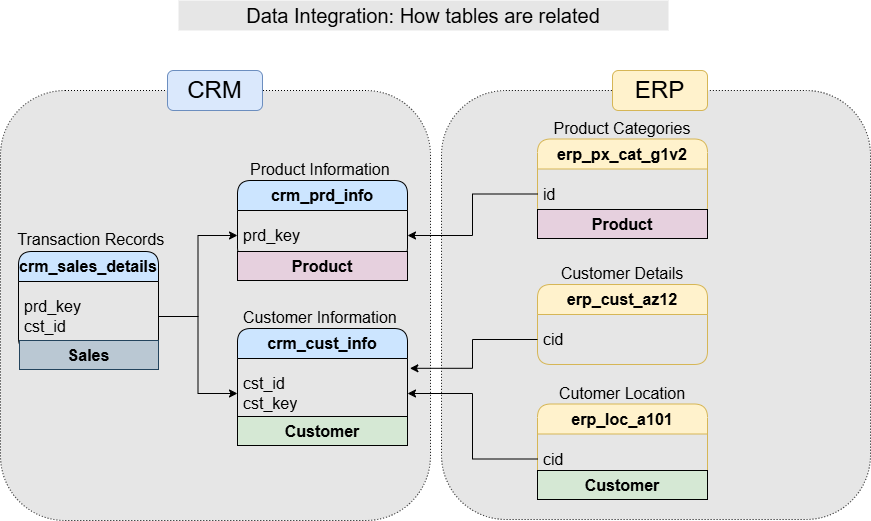

The diagram above was exported from draw.io. Its source (the exported page's mxGraphModel, read from the mxfile embedded in the PNG):
<mxGraphModel dx="1016" dy="611" grid="1" gridSize="10" guides="1" tooltips="1" connect="1" arrows="1" fold="1" page="1" pageScale="1" pageWidth="850" pageHeight="1100" math="0" shadow="0">
  <root>
    <mxCell id="0" />
    <mxCell id="1" parent="0" />
    <mxCell id="Cl7j3aoNFroisdFZ-bEz-36" parent="1" style="whiteSpace=wrap;html=1;aspect=fixed;fillColor=#E6E6E6;dashed=1;dashPattern=1 2;rounded=1;" value="" vertex="1">
      <mxGeometry height="429" width="429" x="501" y="110" as="geometry" />
    </mxCell>
    <mxCell id="Cl7j3aoNFroisdFZ-bEz-35" parent="1" style="whiteSpace=wrap;html=1;aspect=fixed;fillColor=#E6E6E6;rounded=1;dashed=1;dashPattern=1 2;" value="" vertex="1">
      <mxGeometry height="430" width="430" x="60" y="110" as="geometry" />
    </mxCell>
    <mxCell id="Cl7j3aoNFroisdFZ-bEz-1" parent="1" style="swimlane;fontStyle=0;childLayout=stackLayout;horizontal=1;startSize=30;horizontalStack=0;resizeParent=1;resizeParentMax=0;resizeLast=0;collapsible=1;marginBottom=0;whiteSpace=wrap;html=1;fillColor=#CCE5FF;rounded=1;fontSize=16;" value="&lt;b&gt;crm_sales_details&lt;/b&gt;" vertex="1">
      <mxGeometry height="100" width="140" x="78" y="271" as="geometry" />
    </mxCell>
    <mxCell id="Cl7j3aoNFroisdFZ-bEz-2" parent="Cl7j3aoNFroisdFZ-bEz-1" style="text;strokeColor=none;fillColor=none;align=left;verticalAlign=middle;spacingLeft=4;spacingRight=4;overflow=hidden;points=[[0,0.5],[1,0.5]];portConstraint=eastwest;rotatable=0;whiteSpace=wrap;html=1;rounded=1;fontSize=16;" value="prd_key&lt;div&gt;cst_id&lt;/div&gt;" vertex="1">
      <mxGeometry height="70" width="140" y="30" as="geometry" />
    </mxCell>
    <mxCell id="Cl7j3aoNFroisdFZ-bEz-5" parent="1" style="swimlane;fontStyle=0;childLayout=stackLayout;horizontal=1;startSize=30;horizontalStack=0;resizeParent=1;resizeParentMax=0;resizeLast=0;collapsible=1;marginBottom=0;whiteSpace=wrap;html=1;fillColor=#CCE5FF;rounded=1;fontSize=16;" value="&lt;b&gt;crm_prd_info&lt;/b&gt;" vertex="1">
      <mxGeometry height="80" width="170" x="297" y="200" as="geometry" />
    </mxCell>
    <mxCell id="Cl7j3aoNFroisdFZ-bEz-6" parent="Cl7j3aoNFroisdFZ-bEz-5" style="text;strokeColor=none;fillColor=none;align=left;verticalAlign=middle;spacingLeft=4;spacingRight=4;overflow=hidden;points=[[0,0.5],[1,0.5]];portConstraint=eastwest;rotatable=0;whiteSpace=wrap;html=1;rounded=1;fontSize=16;" value="prd_key" vertex="1">
      <mxGeometry height="50" width="170" y="30" as="geometry" />
    </mxCell>
    <mxCell id="Cl7j3aoNFroisdFZ-bEz-7" parent="1" style="swimlane;fontStyle=0;childLayout=stackLayout;horizontal=1;startSize=30;horizontalStack=0;resizeParent=1;resizeParentMax=0;resizeLast=0;collapsible=1;marginBottom=0;whiteSpace=wrap;html=1;fillColor=#CCE5FF;rounded=1;fontSize=16;" value="&lt;b&gt;crm_cust_info&lt;/b&gt;" vertex="1">
      <mxGeometry height="100" width="170" x="297" y="348" as="geometry" />
    </mxCell>
    <mxCell id="Cl7j3aoNFroisdFZ-bEz-8" parent="Cl7j3aoNFroisdFZ-bEz-7" style="text;strokeColor=none;fillColor=none;align=left;verticalAlign=middle;spacingLeft=4;spacingRight=4;overflow=hidden;points=[[0,0.5],[1,0.5]];portConstraint=eastwest;rotatable=0;whiteSpace=wrap;html=1;rounded=1;fontSize=16;" value="&lt;div&gt;cst_id&lt;/div&gt;&lt;div&gt;cst_key&lt;/div&gt;" vertex="1">
      <mxGeometry height="70" width="170" y="30" as="geometry" />
    </mxCell>
    <mxCell id="Cl7j3aoNFroisdFZ-bEz-14" edge="1" parent="1" source="Cl7j3aoNFroisdFZ-bEz-2" style="edgeStyle=orthogonalEdgeStyle;rounded=0;orthogonalLoop=1;jettySize=auto;html=1;" target="Cl7j3aoNFroisdFZ-bEz-6">
      <mxGeometry relative="1" as="geometry" />
    </mxCell>
    <mxCell id="Cl7j3aoNFroisdFZ-bEz-15" edge="1" parent="1" source="Cl7j3aoNFroisdFZ-bEz-2" style="edgeStyle=orthogonalEdgeStyle;rounded=0;orthogonalLoop=1;jettySize=auto;html=1;entryX=0;entryY=0.5;entryDx=0;entryDy=0;" target="Cl7j3aoNFroisdFZ-bEz-8">
      <mxGeometry relative="1" as="geometry" />
    </mxCell>
    <mxCell id="Cl7j3aoNFroisdFZ-bEz-16" parent="1" style="text;html=1;align=center;verticalAlign=middle;whiteSpace=wrap;rounded=0;" value="&lt;font style=&quot;font-size: 16px;&quot;&gt;Product Information&amp;nbsp;&lt;/font&gt;" vertex="1">
      <mxGeometry height="30" width="170" x="297" y="174" as="geometry" />
    </mxCell>
    <mxCell id="Cl7j3aoNFroisdFZ-bEz-18" parent="1" style="text;html=1;align=center;verticalAlign=middle;whiteSpace=wrap;rounded=0;" value="&lt;font style=&quot;font-size: 16px;&quot;&gt;Transaction Records&amp;nbsp;&lt;/font&gt;" vertex="1">
      <mxGeometry height="30" width="170" x="68" y="244" as="geometry" />
    </mxCell>
    <mxCell id="Cl7j3aoNFroisdFZ-bEz-20" parent="1" style="text;html=1;align=center;verticalAlign=middle;whiteSpace=wrap;rounded=0;" value="&lt;font style=&quot;font-size: 16px;&quot;&gt;Customer Information&amp;nbsp;&lt;/font&gt;" vertex="1">
      <mxGeometry height="30" width="170" x="297" y="322" as="geometry" />
    </mxCell>
    <mxCell id="Cl7j3aoNFroisdFZ-bEz-21" parent="1" style="swimlane;fontStyle=0;childLayout=stackLayout;horizontal=1;startSize=30;horizontalStack=0;resizeParent=1;resizeParentMax=0;resizeLast=0;collapsible=1;marginBottom=0;whiteSpace=wrap;html=1;fillColor=#fff2cc;rounded=1;fontSize=16;strokeColor=#d6b656;" value="&lt;b&gt;erp_px_cat_g1v2&lt;/b&gt;" vertex="1">
      <mxGeometry height="80" width="170" x="597" y="158.5" as="geometry" />
    </mxCell>
    <mxCell id="Cl7j3aoNFroisdFZ-bEz-22" parent="Cl7j3aoNFroisdFZ-bEz-21" style="text;strokeColor=none;fillColor=none;align=left;verticalAlign=middle;spacingLeft=4;spacingRight=4;overflow=hidden;points=[[0,0.5],[1,0.5]];portConstraint=eastwest;rotatable=0;whiteSpace=wrap;html=1;rounded=1;fontSize=16;" value="id" vertex="1">
      <mxGeometry height="50" width="170" y="30" as="geometry" />
    </mxCell>
    <mxCell id="Cl7j3aoNFroisdFZ-bEz-23" parent="1" style="text;html=1;align=center;verticalAlign=middle;whiteSpace=wrap;rounded=0;" value="&lt;font style=&quot;font-size: 16px;&quot;&gt;Product Categories&lt;/font&gt;" vertex="1">
      <mxGeometry height="30" width="170" x="597" y="132.5" as="geometry" />
    </mxCell>
    <mxCell id="Cl7j3aoNFroisdFZ-bEz-24" edge="1" parent="1" source="Cl7j3aoNFroisdFZ-bEz-22" style="edgeStyle=orthogonalEdgeStyle;rounded=0;orthogonalLoop=1;jettySize=auto;html=1;" target="Cl7j3aoNFroisdFZ-bEz-6">
      <mxGeometry relative="1" as="geometry" />
    </mxCell>
    <mxCell id="Cl7j3aoNFroisdFZ-bEz-25" parent="1" style="swimlane;fontStyle=0;childLayout=stackLayout;horizontal=1;startSize=30;horizontalStack=0;resizeParent=1;resizeParentMax=0;resizeLast=0;collapsible=1;marginBottom=0;whiteSpace=wrap;html=1;fillColor=#fff2cc;rounded=1;fontSize=16;strokeColor=#d6b656;" value="&lt;b&gt;erp_cust_az12&lt;/b&gt;" vertex="1">
      <mxGeometry height="80" width="170" x="597" y="304" as="geometry" />
    </mxCell>
    <mxCell id="Cl7j3aoNFroisdFZ-bEz-26" parent="Cl7j3aoNFroisdFZ-bEz-25" style="text;strokeColor=none;fillColor=none;align=left;verticalAlign=middle;spacingLeft=4;spacingRight=4;overflow=hidden;points=[[0,0.5],[1,0.5]];portConstraint=eastwest;rotatable=0;whiteSpace=wrap;html=1;rounded=1;fontSize=16;" value="cid" vertex="1">
      <mxGeometry height="50" width="170" y="30" as="geometry" />
    </mxCell>
    <mxCell id="Cl7j3aoNFroisdFZ-bEz-27" parent="1" style="text;html=1;align=center;verticalAlign=middle;whiteSpace=wrap;rounded=0;" value="&lt;font style=&quot;font-size: 16px;&quot;&gt;Customer Details&lt;/font&gt;" vertex="1">
      <mxGeometry height="30" width="170" x="597" y="278" as="geometry" />
    </mxCell>
    <mxCell id="Cl7j3aoNFroisdFZ-bEz-28" parent="1" style="swimlane;fontStyle=0;childLayout=stackLayout;horizontal=1;startSize=30;horizontalStack=0;resizeParent=1;resizeParentMax=0;resizeLast=0;collapsible=1;marginBottom=0;whiteSpace=wrap;html=1;fillColor=#fff2cc;rounded=1;fontSize=16;strokeColor=#d6b656;" value="&lt;b&gt;erp_loc_a101&lt;/b&gt;" vertex="1">
      <mxGeometry height="80" width="170" x="597" y="423.5" as="geometry" />
    </mxCell>
    <mxCell id="Cl7j3aoNFroisdFZ-bEz-29" parent="Cl7j3aoNFroisdFZ-bEz-28" style="text;strokeColor=none;fillColor=none;align=left;verticalAlign=middle;spacingLeft=4;spacingRight=4;overflow=hidden;points=[[0,0.5],[1,0.5]];portConstraint=eastwest;rotatable=0;whiteSpace=wrap;html=1;rounded=1;fontSize=16;" value="cid" vertex="1">
      <mxGeometry height="50" width="170" y="30" as="geometry" />
    </mxCell>
    <mxCell id="Cl7j3aoNFroisdFZ-bEz-30" parent="1" style="text;html=1;align=center;verticalAlign=middle;whiteSpace=wrap;rounded=0;" value="&lt;font style=&quot;font-size: 16px;&quot;&gt;Cutomer Location&lt;/font&gt;" vertex="1">
      <mxGeometry height="30" width="170" x="597" y="397.5" as="geometry" />
    </mxCell>
    <mxCell id="Cl7j3aoNFroisdFZ-bEz-31" edge="1" parent="1" source="Cl7j3aoNFroisdFZ-bEz-26" style="edgeStyle=orthogonalEdgeStyle;rounded=0;orthogonalLoop=1;jettySize=auto;html=1;entryX=1.014;entryY=0.14;entryDx=0;entryDy=0;entryPerimeter=0;" target="Cl7j3aoNFroisdFZ-bEz-8">
      <mxGeometry relative="1" as="geometry" />
    </mxCell>
    <mxCell id="Cl7j3aoNFroisdFZ-bEz-32" edge="1" parent="1" source="Cl7j3aoNFroisdFZ-bEz-29" style="edgeStyle=orthogonalEdgeStyle;rounded=0;orthogonalLoop=1;jettySize=auto;html=1;entryX=1;entryY=0.5;entryDx=0;entryDy=0;" target="Cl7j3aoNFroisdFZ-bEz-8">
      <mxGeometry relative="1" as="geometry" />
    </mxCell>
    <mxCell id="Cl7j3aoNFroisdFZ-bEz-40" parent="1" style="rounded=1;whiteSpace=wrap;html=1;fillColor=#dae8fc;strokeColor=#6c8ebf;" value="&lt;font style=&quot;font-size: 24px;&quot;&gt;CRM&lt;/font&gt;" vertex="1">
      <mxGeometry height="40" width="95" x="227" y="90" as="geometry" />
    </mxCell>
    <mxCell id="Cl7j3aoNFroisdFZ-bEz-41" parent="1" style="rounded=1;whiteSpace=wrap;html=1;fillColor=#fff2cc;strokeColor=#d6b656;" value="&lt;font style=&quot;font-size: 24px;&quot;&gt;ERP&lt;/font&gt;" vertex="1">
      <mxGeometry height="40" width="95" x="672" y="90" as="geometry" />
    </mxCell>
    <mxCell id="Cl7j3aoNFroisdFZ-bEz-42" parent="1" style="text;html=1;align=center;verticalAlign=middle;whiteSpace=wrap;rounded=0;fillColor=#E6E6E6;" value="&lt;font style=&quot;font-size: 20px;&quot;&gt;Data Integration: How tables are related&lt;/font&gt;" vertex="1">
      <mxGeometry height="30" width="490" x="238" y="20" as="geometry" />
    </mxCell>
    <mxCell id="Hz9kSLorIqKdzwCXQ2Gk-2" parent="1" style="rounded=0;whiteSpace=wrap;html=1;fillColor=#bac8d3;strokeColor=#23445d;" value="&lt;font style=&quot;font-size: 16px;&quot;&gt;&lt;b&gt;Sales&lt;/b&gt;&lt;/font&gt;" vertex="1">
      <mxGeometry height="29" width="139" x="79" y="360" as="geometry" />
    </mxCell>
    <mxCell id="Hz9kSLorIqKdzwCXQ2Gk-3" parent="1" style="rounded=0;whiteSpace=wrap;html=1;gradientColor=none;fillColor=#E6D0DE;" value="&lt;font style=&quot;font-size: 16px;&quot;&gt;&lt;b&gt;Product&lt;/b&gt;&lt;/font&gt;" vertex="1">
      <mxGeometry height="29" width="170" x="297" y="271" as="geometry" />
    </mxCell>
    <mxCell id="Hz9kSLorIqKdzwCXQ2Gk-4" parent="1" style="rounded=0;whiteSpace=wrap;html=1;fillColor=#D5E8D4;" value="&lt;font style=&quot;font-size: 16px;&quot;&gt;&lt;b&gt;Customer&lt;/b&gt;&lt;/font&gt;" vertex="1">
      <mxGeometry height="29" width="170" x="297" y="436" as="geometry" />
    </mxCell>
    <mxCell id="Hz9kSLorIqKdzwCXQ2Gk-5" parent="1" style="rounded=0;whiteSpace=wrap;html=1;gradientColor=none;fillColor=#E6D0DE;" value="&lt;font style=&quot;font-size: 16px;&quot;&gt;&lt;b&gt;Product&lt;/b&gt;&lt;/font&gt;" vertex="1">
      <mxGeometry height="29" width="170" x="597" y="229" as="geometry" />
    </mxCell>
    <mxCell id="Hz9kSLorIqKdzwCXQ2Gk-7" parent="1" style="rounded=0;whiteSpace=wrap;html=1;fillColor=#D5E8D4;" value="&lt;font style=&quot;font-size: 16px;&quot;&gt;&lt;b&gt;Customer&lt;/b&gt;&lt;/font&gt;" vertex="1">
      <mxGeometry height="29" width="170" x="597" y="490" as="geometry" />
    </mxCell>
  </root>
</mxGraphModel>